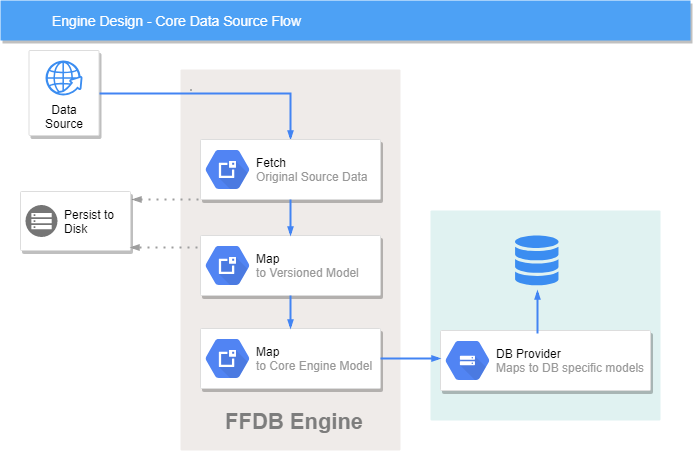

The diagram above was exported from draw.io. Its source (the exported page's mxGraphModel, read from the mxfile embedded in the PNG):
<mxGraphModel dx="1224" dy="715" grid="1" gridSize="10" guides="1" tooltips="1" connect="1" arrows="1" fold="1" page="1" pageScale="1" pageWidth="1169" pageHeight="827" background="#ffffff" math="0" shadow="0">
  <root>
    <mxCell id="0" />
    <mxCell id="1" parent="0" />
    <mxCell id="tR84F-n4thTuXjlgdN51-574" value="&lt;div style=&quot;text-align: right&quot;&gt;&lt;/div&gt;" style="points=[[0,0,0],[0.25,0,0],[0.5,0,0],[0.75,0,0],[1,0,0],[1,0.25,0],[1,0.5,0],[1,0.75,0],[1,1,0],[0.75,1,0],[0.5,1,0],[0.25,1,0],[0,1,0],[0,0.75,0],[0,0.5,0],[0,0.25,0]];rounded=1;absoluteArcSize=1;arcSize=2;html=1;strokeColor=none;gradientColor=none;shadow=0;dashed=0;fontSize=12;fontColor=#9E9E9E;align=left;verticalAlign=top;spacing=10;spacingTop=-4;fillColor=#EFEBE9;labelBackgroundColor=#D4E1F5;labelBorderColor=#ABABAB;strokeWidth=7;" vertex="1" parent="1">
      <mxGeometry x="370" y="109" width="220" height="381" as="geometry" />
    </mxCell>
    <mxCell id="2" value="Engine Design - Core Data Source Flow" style="fillColor=#4DA1F5;strokeColor=none;shadow=1;gradientColor=none;fontSize=14;align=left;spacingLeft=50;fontColor=#ffffff;html=1;" parent="1" vertex="1">
      <mxGeometry x="190" y="40" width="690" height="40" as="geometry" />
    </mxCell>
    <mxCell id="495" value="&lt;font color=&quot;#000000&quot;&gt;Data Source&lt;/font&gt;" style="strokeColor=#dddddd;fillColor=#ffffff;shadow=1;strokeWidth=1;rounded=1;absoluteArcSize=1;arcSize=2;labelPosition=center;verticalLabelPosition=middle;align=center;verticalAlign=bottom;spacingLeft=0;fontColor=#999999;fontSize=12;whiteSpace=wrap;spacingBottom=2;html=1;" parent="1" vertex="1">
      <mxGeometry x="218.5" y="90" width="70" height="85" as="geometry" />
    </mxCell>
    <mxCell id="tR84F-n4thTuXjlgdN51-516" value="" style="html=1;aspect=fixed;strokeColor=none;shadow=0;align=center;verticalAlign=top;fillColor=#3B8DF1;shape=mxgraph.gcp2.globe_world" vertex="1" parent="1">
      <mxGeometry x="235" y="100" width="37" height="35" as="geometry" />
    </mxCell>
    <mxCell id="tR84F-n4thTuXjlgdN51-527" value="" style="edgeStyle=orthogonalEdgeStyle;fontSize=12;html=1;endArrow=blockThin;endFill=1;rounded=0;strokeWidth=2;endSize=4;startSize=4;dashed=0;strokeColor=#4284F3;entryX=0.5;entryY=0;entryDx=0;entryDy=0;exitX=1;exitY=0.5;exitDx=0;exitDy=0;" edge="1" parent="1" source="495" target="tR84F-n4thTuXjlgdN51-537">
      <mxGeometry width="100" relative="1" as="geometry">
        <mxPoint x="290" y="150" as="sourcePoint" />
        <mxPoint x="425" y="216" as="targetPoint" />
      </mxGeometry>
    </mxCell>
    <mxCell id="tR84F-n4thTuXjlgdN51-537" value="" style="strokeColor=#dddddd;fillColor=#ffffff;shadow=1;strokeWidth=1;rounded=1;absoluteArcSize=1;arcSize=2;" vertex="1" parent="1">
      <mxGeometry x="390" y="179" width="180" height="60" as="geometry" />
    </mxCell>
    <mxCell id="tR84F-n4thTuXjlgdN51-538" value="&lt;font color=&quot;#000000&quot;&gt;Fetch&lt;/font&gt;&lt;br&gt;Original Source Data" style="dashed=0;connectable=0;html=1;fillColor=#5184F3;strokeColor=none;shape=mxgraph.gcp2.cloud_external_ip_addresses;part=1;labelPosition=right;verticalLabelPosition=middle;align=left;verticalAlign=middle;spacingLeft=5;fontColor=#999999;fontSize=12;" vertex="1" parent="tR84F-n4thTuXjlgdN51-537">
      <mxGeometry y="0.5" width="44" height="39" relative="1" as="geometry">
        <mxPoint x="5" y="-19.5" as="offset" />
      </mxGeometry>
    </mxCell>
    <mxCell id="tR84F-n4thTuXjlgdN51-548" value="" style="edgeStyle=orthogonalEdgeStyle;fontSize=12;html=1;endArrow=blockThin;endFill=1;rounded=0;strokeWidth=2;endSize=4;startSize=4;dashed=1;dashPattern=1 3;strokeColor=#9E9E9E;entryX=1.018;entryY=0.136;entryDx=0;entryDy=0;entryPerimeter=0;" edge="1" parent="tR84F-n4thTuXjlgdN51-537" target="tR84F-n4thTuXjlgdN51-557">
      <mxGeometry width="100" relative="1" as="geometry">
        <mxPoint x="-2" y="60" as="sourcePoint" />
        <mxPoint x="-99" y="51" as="targetPoint" />
      </mxGeometry>
    </mxCell>
    <mxCell id="tR84F-n4thTuXjlgdN51-540" value="" style="strokeColor=#dddddd;fillColor=#ffffff;shadow=1;strokeWidth=1;rounded=1;absoluteArcSize=1;arcSize=2;" vertex="1" parent="1">
      <mxGeometry x="390" y="275" width="180" height="60" as="geometry" />
    </mxCell>
    <mxCell id="tR84F-n4thTuXjlgdN51-541" value="&lt;font color=&quot;#000000&quot;&gt;Map&lt;/font&gt;&lt;br&gt;to Versioned Model" style="dashed=0;connectable=0;html=1;fillColor=#5184F3;strokeColor=none;shape=mxgraph.gcp2.cloud_external_ip_addresses;part=1;labelPosition=right;verticalLabelPosition=middle;align=left;verticalAlign=middle;spacingLeft=5;fontColor=#999999;fontSize=12;" vertex="1" parent="tR84F-n4thTuXjlgdN51-540">
      <mxGeometry y="0.5" width="44" height="39" relative="1" as="geometry">
        <mxPoint x="5" y="-19.5" as="offset" />
      </mxGeometry>
    </mxCell>
    <mxCell id="tR84F-n4thTuXjlgdN51-543" value="" style="strokeColor=#dddddd;fillColor=#ffffff;shadow=1;strokeWidth=1;rounded=1;absoluteArcSize=1;arcSize=2;" vertex="1" parent="1">
      <mxGeometry x="390" y="368" width="180" height="60" as="geometry" />
    </mxCell>
    <mxCell id="tR84F-n4thTuXjlgdN51-544" value="&lt;font color=&quot;#000000&quot;&gt;Map&lt;/font&gt;&lt;br&gt;to Core Engine Model" style="dashed=0;connectable=0;html=1;fillColor=#5184F3;strokeColor=none;shape=mxgraph.gcp2.cloud_external_ip_addresses;part=1;labelPosition=right;verticalLabelPosition=middle;align=left;verticalAlign=middle;spacingLeft=5;fontColor=#999999;fontSize=12;" vertex="1" parent="tR84F-n4thTuXjlgdN51-543">
      <mxGeometry y="0.5" width="44" height="39" relative="1" as="geometry">
        <mxPoint x="5" y="-19.5" as="offset" />
      </mxGeometry>
    </mxCell>
    <mxCell id="tR84F-n4thTuXjlgdN51-545" value="" style="edgeStyle=orthogonalEdgeStyle;fontSize=12;html=1;endArrow=blockThin;endFill=1;rounded=0;strokeWidth=2;endSize=4;startSize=4;dashed=0;strokeColor=#4284F3;entryX=0.5;entryY=0;entryDx=0;entryDy=0;exitX=0.5;exitY=1;exitDx=0;exitDy=0;" edge="1" parent="1" source="tR84F-n4thTuXjlgdN51-537" target="tR84F-n4thTuXjlgdN51-540">
      <mxGeometry width="100" relative="1" as="geometry">
        <mxPoint x="420" y="250" as="sourcePoint" />
        <mxPoint x="520" y="250" as="targetPoint" />
      </mxGeometry>
    </mxCell>
    <mxCell id="tR84F-n4thTuXjlgdN51-547" value="" style="edgeStyle=orthogonalEdgeStyle;fontSize=12;html=1;endArrow=blockThin;endFill=1;rounded=0;strokeWidth=2;endSize=4;startSize=4;dashed=0;strokeColor=#4284F3;entryX=0.5;entryY=0;entryDx=0;entryDy=0;exitX=0.5;exitY=1;exitDx=0;exitDy=0;" edge="1" parent="1" source="tR84F-n4thTuXjlgdN51-540" target="tR84F-n4thTuXjlgdN51-543">
      <mxGeometry width="100" relative="1" as="geometry">
        <mxPoint x="420" y="360" as="sourcePoint" />
        <mxPoint x="520" y="360" as="targetPoint" />
      </mxGeometry>
    </mxCell>
    <mxCell id="tR84F-n4thTuXjlgdN51-557" value="" style="strokeColor=#dddddd;fillColor=#ffffff;shadow=1;strokeWidth=1;rounded=1;absoluteArcSize=1;arcSize=2;" vertex="1" parent="1">
      <mxGeometry x="210" y="231" width="110" height="59" as="geometry" />
    </mxCell>
    <mxCell id="tR84F-n4thTuXjlgdN51-558" value="Persist to &lt;br&gt;Disk" style="dashed=0;connectable=0;html=1;fillColor=#757575;strokeColor=none;shape=mxgraph.gcp2.persistent_disk_snapshot;part=1;labelPosition=right;verticalLabelPosition=middle;align=left;verticalAlign=middle;spacingLeft=5;fontColor=#000000;fontSize=12;" vertex="1" parent="tR84F-n4thTuXjlgdN51-557">
      <mxGeometry y="0.5" width="32" height="32" relative="1" as="geometry">
        <mxPoint x="5" y="-16" as="offset" />
      </mxGeometry>
    </mxCell>
    <mxCell id="tR84F-n4thTuXjlgdN51-549" value="" style="edgeStyle=orthogonalEdgeStyle;fontSize=12;html=1;endArrow=blockThin;endFill=1;rounded=0;strokeWidth=2;endSize=4;startSize=4;dashed=1;dashPattern=1 3;strokeColor=#9E9E9E;entryX=1;entryY=0.949;entryDx=0;entryDy=0;entryPerimeter=0;" edge="1" parent="1" target="tR84F-n4thTuXjlgdN51-557">
      <mxGeometry width="100" relative="1" as="geometry">
        <mxPoint x="387" y="287" as="sourcePoint" />
        <mxPoint x="323" y="275" as="targetPoint" />
      </mxGeometry>
    </mxCell>
    <mxCell id="tR84F-n4thTuXjlgdN51-577" value="" style="points=[[0,0,0],[0.25,0,0],[0.5,0,0],[0.75,0,0],[1,0,0],[1,0.25,0],[1,0.5,0],[1,0.75,0],[1,1,0],[0.75,1,0],[0.5,1,0],[0.25,1,0],[0,1,0],[0,0.75,0],[0,0.5,0],[0,0.25,0]];rounded=1;absoluteArcSize=1;arcSize=2;html=1;strokeColor=none;gradientColor=none;shadow=0;dashed=0;fontSize=12;fontColor=#9E9E9E;align=left;verticalAlign=top;spacing=10;spacingTop=-4;fillColor=#E0F2F1;labelBackgroundColor=#D4E1F5;" vertex="1" parent="1">
      <mxGeometry x="620" y="250" width="230" height="210" as="geometry" />
    </mxCell>
    <mxCell id="tR84F-n4thTuXjlgdN51-580" value="" style="strokeColor=#dddddd;fillColor=#ffffff;shadow=1;strokeWidth=1;rounded=1;absoluteArcSize=1;arcSize=2;labelBackgroundColor=#D4E1F5;" vertex="1" parent="1">
      <mxGeometry x="630" y="370" width="210" height="60" as="geometry" />
    </mxCell>
    <mxCell id="tR84F-n4thTuXjlgdN51-581" value="&lt;font color=&quot;#000000&quot;&gt;DB Provider&lt;/font&gt;&lt;br&gt;Maps to DB specific models" style="dashed=0;connectable=0;html=1;fillColor=#5184F3;strokeColor=none;shape=mxgraph.gcp2.cloud_storage;part=1;labelPosition=right;verticalLabelPosition=middle;align=left;verticalAlign=middle;spacingLeft=5;fontColor=#999999;fontSize=12;" vertex="1" parent="tR84F-n4thTuXjlgdN51-580">
      <mxGeometry y="0.5" width="44" height="39" relative="1" as="geometry">
        <mxPoint x="5" y="-19.5" as="offset" />
      </mxGeometry>
    </mxCell>
    <mxCell id="tR84F-n4thTuXjlgdN51-583" value="" style="html=1;aspect=fixed;strokeColor=none;shadow=0;align=center;verticalAlign=top;fillColor=#3B8DF1;shape=mxgraph.gcp2.cloud_monitoring;labelBackgroundColor=#D4E1F5;" vertex="1" parent="1">
      <mxGeometry x="704" y="275" width="45" height="50" as="geometry" />
    </mxCell>
    <mxCell id="tR84F-n4thTuXjlgdN51-584" value="" style="edgeStyle=orthogonalEdgeStyle;fontSize=12;html=1;endArrow=blockThin;endFill=1;rounded=0;strokeWidth=2;endSize=4;startSize=4;dashed=0;strokeColor=#4284F3;exitX=1;exitY=0.5;exitDx=0;exitDy=0;" edge="1" parent="1" source="tR84F-n4thTuXjlgdN51-543">
      <mxGeometry width="100" relative="1" as="geometry">
        <mxPoint x="590" y="390" as="sourcePoint" />
        <mxPoint x="630" y="398" as="targetPoint" />
      </mxGeometry>
    </mxCell>
    <mxCell id="tR84F-n4thTuXjlgdN51-585" value="" style="edgeStyle=orthogonalEdgeStyle;fontSize=12;html=1;endArrow=blockThin;endFill=1;rounded=0;strokeWidth=2;endSize=4;startSize=4;dashed=0;strokeColor=#4284F3;exitX=0.462;exitY=0.05;exitDx=0;exitDy=0;exitPerimeter=0;" edge="1" parent="1" source="tR84F-n4thTuXjlgdN51-580">
      <mxGeometry width="100" relative="1" as="geometry">
        <mxPoint x="730" y="340" as="sourcePoint" />
        <mxPoint x="727" y="330" as="targetPoint" />
      </mxGeometry>
    </mxCell>
    <mxCell id="tR84F-n4thTuXjlgdN51-586" value="FFDB Engine" style="text;html=1;resizable=0;autosize=1;align=center;verticalAlign=middle;points=[];fillColor=none;strokeColor=none;rounded=0;labelBackgroundColor=none;fontStyle=1;fontSize=22;fontColor=#7D7D7D;" vertex="1" parent="1">
      <mxGeometry x="439" y="451" width="90" height="20" as="geometry" />
    </mxCell>
  </root>
</mxGraphModel>